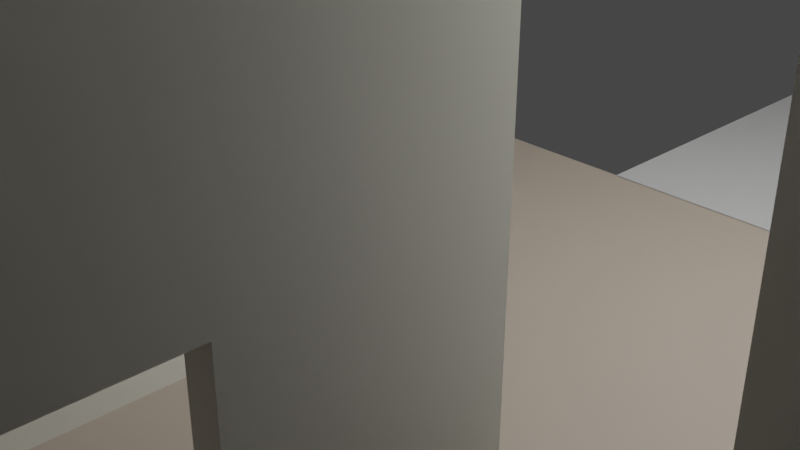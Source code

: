 # Source: entire-floor-plan.blend  (saved by Blender 2.93.21; exported with 4.5.12 LTS)
import bpy
from mathutils import Matrix  # noqa: F401  (used for matrix-valued properties, if any)

bpy.ops.wm.read_factory_settings(use_empty=True)
scene = bpy.context.scene
scene.name = 'Scene'

# ---- collections
col_collection = bpy.data.collections.new('Collection'); scene.collection.children.link(col_collection)

# ---- materials (node trees are filled in below, after node groups)
mat_living_entrance_divide = bpy.data.materials.new('living-entrance-divide')
mat_living_entrance_divide.use_transparent_shadow = False
mat_front_entrance = bpy.data.materials.new('front-entrance')
mat_front_entrance.use_transparent_shadow = False
mat_wall_light_grey_002 = bpy.data.materials.new('wall light grey.002')
mat_wall_light_grey_002.use_transparent_shadow = False
mat_wall_light_grey_003 = bpy.data.materials.new('wall light grey.003')
mat_wall_light_grey_003.use_transparent_shadow = False
mat_wall_light_grey_004 = bpy.data.materials.new('wall light grey.004')
mat_wall_light_grey_004.use_transparent_shadow = False
mat_floor_living = bpy.data.materials.new('floor living')
mat_floor_living.use_transparent_shadow = False
mat_entrance = bpy.data.materials.new('entrance')
mat_entrance.use_transparent_shadow = False
mat_floor_kitchen = bpy.data.materials.new('floor-kitchen')
mat_floor_kitchen.use_transparent_shadow = False
mat_garage_floor = bpy.data.materials.new('garage-floor')
mat_garage_floor.use_transparent_shadow = False
mat_floor_garage_divide = bpy.data.materials.new('floor-garage-divide')
mat_floor_garage_divide.use_transparent_shadow = False
mat_garage_wall = bpy.data.materials.new('garage-wall')
mat_garage_wall.use_transparent_shadow = False
mat_garage_wall_001 = bpy.data.materials.new('garage-wall.001')
mat_garage_wall_001.use_transparent_shadow = False
mat_floor_living_002 = bpy.data.materials.new('floor living.002')
mat_floor_living_002.use_transparent_shadow = False
mat_floor_computer = bpy.data.materials.new('floor-computer')
mat_floor_computer.use_transparent_shadow = False
mat_left_wall_purple = bpy.data.materials.new('left-wall-purple')
mat_left_wall_purple.use_transparent_shadow = False
mat_wall_right_grey = bpy.data.materials.new('wall-right-grey')
mat_wall_right_grey.alpha_threshold = 0.0
mat_wall_right_grey.use_transparent_shadow = False
mat_wall_right_grey.line_color = (0.0, 0.0, 0.0, 1.0)
mat_floor_dark = bpy.data.materials.new('floor-dark')
mat_floor_dark.use_transparent_shadow = False
mat_walls = bpy.data.materials.new('walls')
mat_walls.alpha_threshold = 0.0
mat_walls.use_transparent_shadow = False
mat_walls.line_color = (0.0, 0.0, 0.0, 1.0)
mat_wall_white = bpy.data.materials.new('wall white')
mat_wall_white.use_transparent_shadow = False
mat_en_suite_wall = bpy.data.materials.new('en-suite-wall')
mat_en_suite_wall.use_transparent_shadow = False
mat_floor_bathroom = bpy.data.materials.new('floor bathroom')
mat_floor_bathroom.use_transparent_shadow = False
mat_master_bed_floor = bpy.data.materials.new('master-bed-floor')
mat_master_bed_floor.use_transparent_shadow = False
mat_master_wall = bpy.data.materials.new('master-wall')
mat_master_wall.alpha_threshold = 0.0
mat_master_wall.use_transparent_shadow = False
mat_master_wall.line_color = (0.0, 0.0, 0.0, 1.0)
mat_ensuite_floor = bpy.data.materials.new('ensuite-floor')
mat_ensuite_floor.use_transparent_shadow = False

# ---- material node trees
mat_living_entrance_divide.use_nodes = True; mat_living_entrance_divide.node_tree.nodes.clear()
_N = mat_living_entrance_divide.node_tree.nodes; _L = mat_living_entrance_divide.node_tree.links
n0 = _N.new('ShaderNodeBsdfPrincipled'); n0.name = 'Principled BSDF'; n0.location = (10, 300)
n0.distribution = 'GGX'
n0.subsurface_method = 'BURLEY'
n0.inputs[0].default_value = (1.0, 0.9911, 0.8879, 1.0)
n0.inputs[3].default_value = 1.45
n0.inputs[27].default_value = (0.0, 0.0, 0.0, 1.0)
n0.inputs[28].default_value = 1.0
n1 = _N.new('ShaderNodeOutputMaterial'); n1.name = 'Material Output'; n1.location = (300, 300)
_L.new(n0.outputs[0], n1.inputs[0])
n1.is_active_output = True
mat_front_entrance.use_nodes = True; mat_front_entrance.node_tree.nodes.clear()
_N = mat_front_entrance.node_tree.nodes; _L = mat_front_entrance.node_tree.links
n0 = _N.new('ShaderNodeBsdfPrincipled'); n0.name = 'Principled BSDF'; n0.location = (10, 300)
n0.distribution = 'GGX'
n0.subsurface_method = 'BURLEY'
n0.inputs[0].default_value = (1.0, 0.9911, 0.8879, 1.0)
n0.inputs[3].default_value = 1.45
n0.inputs[27].default_value = (0.0, 0.0, 0.0, 1.0)
n0.inputs[28].default_value = 1.0
n1 = _N.new('ShaderNodeOutputMaterial'); n1.name = 'Material Output'; n1.location = (300, 300)
_L.new(n0.outputs[0], n1.inputs[0])
n1.is_active_output = True
mat_wall_light_grey_002.use_nodes = True; mat_wall_light_grey_002.node_tree.nodes.clear()
_N = mat_wall_light_grey_002.node_tree.nodes; _L = mat_wall_light_grey_002.node_tree.links
n0 = _N.new('ShaderNodeBsdfPrincipled'); n0.name = 'Principled BSDF'; n0.location = (10, 300)
n0.distribution = 'GGX'
n0.subsurface_method = 'BURLEY'
n0.inputs[0].default_value = (0.6601, 0.656, 0.5955, 1.0)
n0.inputs[3].default_value = 1.45
n0.inputs[27].default_value = (0.0, 0.0, 0.0, 1.0)
n0.inputs[28].default_value = 1.0
n1 = _N.new('ShaderNodeOutputMaterial'); n1.name = 'Material Output'; n1.location = (300, 300)
_L.new(n0.outputs[0], n1.inputs[0])
n1.is_active_output = True
mat_wall_light_grey_003.use_nodes = True; mat_wall_light_grey_003.node_tree.nodes.clear()
_N = mat_wall_light_grey_003.node_tree.nodes; _L = mat_wall_light_grey_003.node_tree.links
n0 = _N.new('ShaderNodeBsdfPrincipled'); n0.name = 'Principled BSDF'; n0.location = (10, 300)
n0.distribution = 'GGX'
n0.subsurface_method = 'BURLEY'
n0.inputs[0].default_value = (0.6601, 0.656, 0.5955, 1.0)
n0.inputs[3].default_value = 1.45
n0.inputs[27].default_value = (0.0, 0.0, 0.0, 1.0)
n0.inputs[28].default_value = 1.0
n1 = _N.new('ShaderNodeOutputMaterial'); n1.name = 'Material Output'; n1.location = (300, 300)
_L.new(n0.outputs[0], n1.inputs[0])
n1.is_active_output = True
mat_wall_light_grey_004.use_nodes = True; mat_wall_light_grey_004.node_tree.nodes.clear()
_N = mat_wall_light_grey_004.node_tree.nodes; _L = mat_wall_light_grey_004.node_tree.links
n0 = _N.new('ShaderNodeBsdfPrincipled'); n0.name = 'Principled BSDF'; n0.location = (10, 300)
n0.distribution = 'GGX'
n0.subsurface_method = 'BURLEY'
n0.inputs[0].default_value = (0.6601, 0.656, 0.5955, 1.0)
n0.inputs[3].default_value = 1.45
n0.inputs[27].default_value = (0.0, 0.0, 0.0, 1.0)
n0.inputs[28].default_value = 1.0
n1 = _N.new('ShaderNodeOutputMaterial'); n1.name = 'Material Output'; n1.location = (300, 300)
_L.new(n0.outputs[0], n1.inputs[0])
n1.is_active_output = True
mat_floor_living.use_nodes = True; mat_floor_living.node_tree.nodes.clear()
_N = mat_floor_living.node_tree.nodes; _L = mat_floor_living.node_tree.links
n0 = _N.new('ShaderNodeBsdfPrincipled'); n0.name = 'Principled BSDF'; n0.location = (10, 300)
n0.distribution = 'GGX'
n0.subsurface_method = 'BURLEY'
n0.inputs[0].default_value = (0.3864, 0.3231, 0.2664, 1.0)
n0.inputs[3].default_value = 1.45
n0.inputs[27].default_value = (0.0, 0.0, 0.0, 1.0)
n0.inputs[28].default_value = 1.0
n1 = _N.new('ShaderNodeOutputMaterial'); n1.name = 'Material Output'; n1.location = (300, 300)
_L.new(n0.outputs[0], n1.inputs[0])
n1.is_active_output = True
mat_entrance.use_nodes = True; mat_entrance.node_tree.nodes.clear()
_N = mat_entrance.node_tree.nodes; _L = mat_entrance.node_tree.links
n0 = _N.new('ShaderNodeBsdfPrincipled'); n0.name = 'Principled BSDF'; n0.location = (10, 300)
n0.distribution = 'GGX'
n0.subsurface_method = 'BURLEY'
n0.inputs[0].default_value = (0.8843, 0.8843, 1.0, 1.0)
n0.inputs[3].default_value = 1.45
n0.inputs[27].default_value = (0.0, 0.0, 0.0, 1.0)
n0.inputs[28].default_value = 1.0
n1 = _N.new('ShaderNodeOutputMaterial'); n1.name = 'Material Output'; n1.location = (300, 300)
_L.new(n0.outputs[0], n1.inputs[0])
n1.is_active_output = True
mat_floor_kitchen.use_nodes = True; mat_floor_kitchen.node_tree.nodes.clear()
_N = mat_floor_kitchen.node_tree.nodes; _L = mat_floor_kitchen.node_tree.links
n0 = _N.new('ShaderNodeBsdfPrincipled'); n0.name = 'Principled BSDF'; n0.location = (10, 300)
n0.distribution = 'GGX'
n0.subsurface_method = 'BURLEY'
n0.inputs[0].default_value = (0.4796, 0.4796, 0.4796, 1.0)
n0.inputs[3].default_value = 1.45
n0.inputs[27].default_value = (0.0, 0.0, 0.0, 1.0)
n0.inputs[28].default_value = 1.0
n1 = _N.new('ShaderNodeOutputMaterial'); n1.name = 'Material Output'; n1.location = (300, 300)
_L.new(n0.outputs[0], n1.inputs[0])
n1.is_active_output = True
mat_garage_floor.use_nodes = True; mat_garage_floor.node_tree.nodes.clear()
_N = mat_garage_floor.node_tree.nodes; _L = mat_garage_floor.node_tree.links
n0 = _N.new('ShaderNodeBsdfPrincipled'); n0.name = 'Principled BSDF'; n0.location = (10, 300)
n0.distribution = 'GGX'
n0.subsurface_method = 'BURLEY'
n0.inputs[0].default_value = (0.1031, 0.1031, 0.1031, 1.0)
n0.inputs[2].default_value = 1.0
n0.inputs[3].default_value = 1.45
n0.inputs[27].default_value = (0.0, 0.0, 0.0, 1.0)
n0.inputs[28].default_value = 1.0
n1 = _N.new('ShaderNodeOutputMaterial'); n1.name = 'Material Output'; n1.location = (300, 300)
_L.new(n0.outputs[0], n1.inputs[0])
n1.is_active_output = True
mat_floor_garage_divide.use_nodes = True; mat_floor_garage_divide.node_tree.nodes.clear()
_N = mat_floor_garage_divide.node_tree.nodes; _L = mat_floor_garage_divide.node_tree.links
n0 = _N.new('ShaderNodeOutputMaterial'); n0.name = 'Material Output'; n0.location = (300, 300)
n1 = _N.new('ShaderNodeBsdfPrincipled'); n1.name = 'Principled BSDF'; n1.location = (10, 300)
n1.distribution = 'GGX'
n1.subsurface_method = 'BURLEY'
n1.inputs[0].default_value = (1.0, 0.9911, 0.8879, 1.0)
n1.inputs[3].default_value = 1.45
n1.inputs[27].default_value = (0.0, 0.0, 0.0, 1.0)
n1.inputs[28].default_value = 1.0
_L.new(n1.outputs[0], n0.inputs[0])
n0.is_active_output = True
mat_garage_wall.use_nodes = True; mat_garage_wall.node_tree.nodes.clear()
_N = mat_garage_wall.node_tree.nodes; _L = mat_garage_wall.node_tree.links
n0 = _N.new('ShaderNodeOutputMaterial'); n0.name = 'Material Output'; n0.location = (300, 300)
n1 = _N.new('ShaderNodeBsdfPrincipled'); n1.name = 'Principled BSDF'; n1.location = (10, 300)
n1.distribution = 'GGX'
n1.subsurface_method = 'BURLEY'
n1.inputs[0].default_value = (0.2097, 0.2097, 0.2097, 1.0)
n1.inputs[3].default_value = 1.45
n1.inputs[27].default_value = (0.0, 0.0, 0.0, 1.0)
n1.inputs[28].default_value = 1.0
_L.new(n1.outputs[0], n0.inputs[0])
n0.is_active_output = True
mat_garage_wall_001.use_nodes = True; mat_garage_wall_001.node_tree.nodes.clear()
_N = mat_garage_wall_001.node_tree.nodes; _L = mat_garage_wall_001.node_tree.links
n0 = _N.new('ShaderNodeBsdfPrincipled'); n0.name = 'Principled BSDF'; n0.location = (10, 300)
n0.distribution = 'GGX'
n0.subsurface_method = 'BURLEY'
n0.inputs[0].default_value = (1.0, 0.9911, 0.8879, 1.0)
n0.inputs[2].default_value = 1.0
n0.inputs[3].default_value = 1.45
n0.inputs[27].default_value = (0.0, 0.0, 0.0, 1.0)
n0.inputs[28].default_value = 1.0
n1 = _N.new('ShaderNodeOutputMaterial'); n1.name = 'Material Output'; n1.location = (300, 300)
_L.new(n0.outputs[0], n1.inputs[0])
n1.is_active_output = True
mat_floor_living_002.use_nodes = True; mat_floor_living_002.node_tree.nodes.clear()
_N = mat_floor_living_002.node_tree.nodes; _L = mat_floor_living_002.node_tree.links
n0 = _N.new('ShaderNodeBsdfPrincipled'); n0.name = 'Principled BSDF'; n0.location = (10, 300)
n0.distribution = 'GGX'
n0.subsurface_method = 'BURLEY'
n0.inputs[0].default_value = (0.3873, 0.3211, 0.267, 1.0)
n0.inputs[3].default_value = 1.45
n0.inputs[27].default_value = (0.0, 0.0, 0.0, 1.0)
n0.inputs[28].default_value = 1.0
n1 = _N.new('ShaderNodeOutputMaterial'); n1.name = 'Material Output'; n1.location = (300, 300)
_L.new(n0.outputs[0], n1.inputs[0])
n1.is_active_output = True
mat_floor_computer.use_nodes = True; mat_floor_computer.node_tree.nodes.clear()
_N = mat_floor_computer.node_tree.nodes; _L = mat_floor_computer.node_tree.links
n0 = _N.new('ShaderNodeBsdfPrincipled'); n0.name = 'Principled BSDF'; n0.location = (10, 300)
n0.distribution = 'GGX'
n0.subsurface_method = 'BURLEY'
n0.inputs[0].default_value = (0.1244, 0.05275, 0.04057, 1.0)
n0.inputs[3].default_value = 1.45
n0.inputs[27].default_value = (0.0, 0.0, 0.0, 1.0)
n0.inputs[28].default_value = 1.0
n1 = _N.new('ShaderNodeOutputMaterial'); n1.name = 'Material Output'; n1.location = (300, 300)
_L.new(n0.outputs[0], n1.inputs[0])
n1.is_active_output = True
mat_left_wall_purple.use_nodes = True; mat_left_wall_purple.node_tree.nodes.clear()
_N = mat_left_wall_purple.node_tree.nodes; _L = mat_left_wall_purple.node_tree.links
n0 = _N.new('ShaderNodeBsdfPrincipled'); n0.name = 'Principled BSDF'; n0.location = (10, 300)
n0.distribution = 'GGX'
n0.subsurface_method = 'BURLEY'
n0.inputs[0].default_value = (0.08022, 0.07036, 0.1144, 1.0)
n0.inputs[3].default_value = 1.45
n0.inputs[27].default_value = (0.0, 0.0, 0.0, 1.0)
n0.inputs[28].default_value = 1.0
n1 = _N.new('ShaderNodeOutputMaterial'); n1.name = 'Material Output'; n1.location = (300, 300)
_L.new(n0.outputs[0], n1.inputs[0])
n1.is_active_output = True
mat_wall_right_grey.use_nodes = True; mat_wall_right_grey.node_tree.nodes.clear()
_N = mat_wall_right_grey.node_tree.nodes; _L = mat_wall_right_grey.node_tree.links
n0 = _N.new('ShaderNodeOutputMaterial'); n0.name = 'Material Output'; n0.location = (300, 300)
n1 = _N.new('ShaderNodeBsdfPrincipled'); n1.name = 'Principled BSDF'; n1.location = (10, 300)
n1.distribution = 'GGX'
n1.subsurface_method = 'BURLEY'
n1.inputs[0].default_value = (0.15, 0.15, 0.15, 1.0)
n1.inputs[2].default_value = 1.0
n1.inputs[3].default_value = 1.45
n1.inputs[27].default_value = (0.0, 0.0, 0.0, 1.0)
n1.inputs[28].default_value = 1.0
_L.new(n1.outputs[0], n0.inputs[0])
n0.is_active_output = True
mat_floor_dark.use_nodes = True; mat_floor_dark.node_tree.nodes.clear()
_N = mat_floor_dark.node_tree.nodes; _L = mat_floor_dark.node_tree.links
n0 = _N.new('ShaderNodeBsdfPrincipled'); n0.name = 'Principled BSDF'; n0.location = (10, 300)
n0.distribution = 'GGX'
n0.subsurface_method = 'BURLEY'
n0.inputs[0].default_value = (0.1095, 0.1221, 0.1356, 1.0)
n0.inputs[3].default_value = 1.45
n0.inputs[27].default_value = (0.0, 0.0, 0.0, 1.0)
n0.inputs[28].default_value = 1.0
n1 = _N.new('ShaderNodeOutputMaterial'); n1.name = 'Material Output'; n1.location = (300, 300)
_L.new(n0.outputs[0], n1.inputs[0])
n1.is_active_output = True
mat_walls.use_nodes = True; mat_walls.node_tree.nodes.clear()
_N = mat_walls.node_tree.nodes; _L = mat_walls.node_tree.links
n0 = _N.new('ShaderNodeOutputMaterial'); n0.name = 'Material Output'; n0.location = (300, 300)
n1 = _N.new('ShaderNodeBsdfPrincipled'); n1.name = 'Principled BSDF'; n1.location = (10, 300)
n1.distribution = 'GGX'
n1.subsurface_method = 'BURLEY'
n1.inputs[0].default_value = (0.2918, 0.4072, 0.6445, 1.0)
n1.inputs[2].default_value = 1.0
n1.inputs[3].default_value = 1.45
n1.inputs[27].default_value = (0.0, 0.0, 0.0, 1.0)
n1.inputs[28].default_value = 1.0
_L.new(n1.outputs[0], n0.inputs[0])
n0.is_active_output = True
mat_wall_white.use_nodes = True; mat_wall_white.node_tree.nodes.clear()
_N = mat_wall_white.node_tree.nodes; _L = mat_wall_white.node_tree.links
n0 = _N.new('ShaderNodeBsdfPrincipled'); n0.name = 'Principled BSDF'; n0.location = (10, 300)
n0.distribution = 'GGX'
n0.subsurface_method = 'BURLEY'
n0.inputs[0].default_value = (1.0, 1.0, 1.0, 1.0)
n0.inputs[3].default_value = 1.45
n0.inputs[27].default_value = (0.0, 0.0, 0.0, 1.0)
n0.inputs[28].default_value = 1.0
n1 = _N.new('ShaderNodeOutputMaterial'); n1.name = 'Material Output'; n1.location = (300, 300)
_L.new(n0.outputs[0], n1.inputs[0])
n1.is_active_output = True
mat_en_suite_wall.use_nodes = True; mat_en_suite_wall.node_tree.nodes.clear()
_N = mat_en_suite_wall.node_tree.nodes; _L = mat_en_suite_wall.node_tree.links
n0 = _N.new('ShaderNodeBsdfPrincipled'); n0.name = 'Principled BSDF'; n0.location = (10, 300)
n0.distribution = 'GGX'
n0.subsurface_method = 'BURLEY'
n0.inputs[0].default_value = (0.4793, 0.6514, 0.7084, 1.0)
n0.inputs[3].default_value = 1.45
n0.inputs[27].default_value = (0.0, 0.0, 0.0, 1.0)
n0.inputs[28].default_value = 1.0
n1 = _N.new('ShaderNodeOutputMaterial'); n1.name = 'Material Output'; n1.location = (300, 300)
_L.new(n0.outputs[0], n1.inputs[0])
n1.is_active_output = True
mat_floor_bathroom.use_nodes = True; mat_floor_bathroom.node_tree.nodes.clear()
_N = mat_floor_bathroom.node_tree.nodes; _L = mat_floor_bathroom.node_tree.links
n0 = _N.new('ShaderNodeBsdfPrincipled'); n0.name = 'Principled BSDF'; n0.location = (10, 300)
n0.distribution = 'GGX'
n0.subsurface_method = 'BURLEY'
n0.inputs[0].default_value = (0.5149, 0.8228, 0.7231, 1.0)
n0.inputs[3].default_value = 1.45
n0.inputs[27].default_value = (0.0, 0.0, 0.0, 1.0)
n0.inputs[28].default_value = 1.0
n1 = _N.new('ShaderNodeOutputMaterial'); n1.name = 'Material Output'; n1.location = (300, 300)
_L.new(n0.outputs[0], n1.inputs[0])
n1.is_active_output = True
mat_master_bed_floor.use_nodes = True; mat_master_bed_floor.node_tree.nodes.clear()
_N = mat_master_bed_floor.node_tree.nodes; _L = mat_master_bed_floor.node_tree.links
n0 = _N.new('ShaderNodeBsdfPrincipled'); n0.name = 'Principled BSDF'; n0.location = (10, 300)
n0.distribution = 'GGX'
n0.subsurface_method = 'BURLEY'
n0.inputs[0].default_value = (0.3419, 0.3095, 0.2582, 1.0)
n0.inputs[3].default_value = 1.45
n0.inputs[27].default_value = (0.0, 0.0, 0.0, 1.0)
n0.inputs[28].default_value = 1.0
n1 = _N.new('ShaderNodeOutputMaterial'); n1.name = 'Material Output'; n1.location = (300, 300)
_L.new(n0.outputs[0], n1.inputs[0])
n1.is_active_output = True
mat_master_wall.use_nodes = True; mat_master_wall.node_tree.nodes.clear()
_N = mat_master_wall.node_tree.nodes; _L = mat_master_wall.node_tree.links
n0 = _N.new('ShaderNodeOutputMaterial'); n0.name = 'Material Output'; n0.location = (300, 300)
n1 = _N.new('ShaderNodeBsdfPrincipled'); n1.name = 'Principled BSDF'; n1.location = (10, 300)
n1.distribution = 'GGX'
n1.subsurface_method = 'BURLEY'
n1.inputs[0].default_value = (0.7084, 0.624, 0.5333, 1.0)
n1.inputs[2].default_value = 1.0
n1.inputs[3].default_value = 1.45
n1.inputs[27].default_value = (0.0, 0.0, 0.0, 1.0)
n1.inputs[28].default_value = 1.0
_L.new(n1.outputs[0], n0.inputs[0])
n0.is_active_output = True
mat_ensuite_floor.use_nodes = True; mat_ensuite_floor.node_tree.nodes.clear()
_N = mat_ensuite_floor.node_tree.nodes; _L = mat_ensuite_floor.node_tree.links
n0 = _N.new('ShaderNodeBsdfPrincipled'); n0.name = 'Principled BSDF'; n0.location = (10, 300)
n0.distribution = 'GGX'
n0.subsurface_method = 'BURLEY'
n0.inputs[0].default_value = (0.6939, 0.7084, 0.7011, 1.0)
n0.inputs[3].default_value = 1.45
n0.inputs[27].default_value = (0.0, 0.0, 0.0, 1.0)
n0.inputs[28].default_value = 1.0
n1 = _N.new('ShaderNodeOutputMaterial'); n1.name = 'Material Output'; n1.location = (300, 300)
_L.new(n0.outputs[0], n1.inputs[0])
n1.is_active_output = True

# ---- world
world_world = bpy.data.worlds.new('World'); scene.world = world_world
world_world.use_nodes = True; world_world.node_tree.nodes.clear()
_N = world_world.node_tree.nodes; _L = world_world.node_tree.links
n0 = _N.new('ShaderNodeOutputWorld'); n0.name = 'World Output'; n0.location = (300, 300)
n1 = _N.new('ShaderNodeBackground'); n1.name = 'Background'; n1.location = (10, 300)
n1.inputs[0].default_value = (0.05088, 0.05088, 0.05088, 1.0)
_L.new(n1.outputs[0], n0.inputs[0])
n0.is_active_output = True
world_world.color = (0.05088, 0.05088, 0.05088)
world_world.use_sun_shadow = False
world_world.sun_shadow_jitter_overblur = 0.0

# ---- cameras
cam_camera = bpy.data.cameras.new('Camera')
cam_camera.clip_end = 100.0
cam_camera.ortho_scale = 7.314

# ---- lights
light_light = bpy.data.lights.new('Light', 'POINT')
light_light.transmission_factor = 0.0
light_light.energy = 1000.0
light_light.shadow_soft_size = 0.1
light_light.shadow_maximum_resolution = 0.006
light_light.use_absolute_resolution = True

# ---- meshes
me_cube_002 = bpy.data.meshes.new('Cube.002')
me_cube_002.from_pydata([(-1.0, -1.0, -1.0), (-1.0, -1.0, 1.0), (-1.0, 1.0, -1.0), (-1.0, 1.0, 1.0), (1.0, -1.0, -1.0), (1.0, -1.0, 1.0), (1.0, 1.0, -1.0), (1.0, 1.0, 1.0), (1.0, -0.7075, 1.0), (1.0, 0.7021, 1.0), (1.0, 0.7021, -1.0), (1.0, -0.7075, -1.0), (-0.4957, 0.7021, -1.0), (-0.4957, -0.7075, -1.0), (-0.4957, 0.7021, 1.0), (-0.4957, -0.7075, 1.0)], [], [(0, 1, 3, 2), (2, 3, 7, 6), (5, 4, 11, 8), (6, 7, 9, 10), (4, 5, 1, 0), (11, 4, 0, 2, 6, 10, 12, 13), (9, 7, 3, 1, 5, 8, 15, 14), (15, 13, 12, 14), (10, 9, 14, 12), (11, 13, 15, 8)])
_uv = me_cube_002.uv_layers.new(name='UVMap')
_uv.uv.foreach_set('vector', [0.375, 0.0, 0.625, 0.0, 0.625, 0.25, 0.375, 0.25, 0.375, 0.25, 0.625, 0.25, 0.625, 0.5, 0.375, 0.5, 0.625, 0.75, 0.375, 0.75, 0.375, 0.7134, 0.625, 0.7134, 0.375, 0.5, 0.625, 0.5, 0.625, 0.5372, 0.375, 0.5372, 0.375, 0.75, 0.625, 0.75, 0.625, 1.0, 0.375, 1.0, 0.375, 0.7134, 0.375, 0.75, 0.125, 0.75, 0.125, 0.5, 0.375, 0.5, 0.375, 0.5372, 0.188, 0.5372, 0.188, 0.7134, 0.625, 0.5372, 0.625, 0.5, 0.875, 0.5, 0.875, 0.75, 0.625, 0.75, 0.625, 0.7134, 0.812, 0.7134, 0.812, 0.5372, 0.5229, 0.0, 0.4377, 0.0, 0.4377, 0.25, 0.5229, 0.25, 0.4377, 0.4966, 0.5229, 0.4966, 0.5229, 0.25, 0.4377, 0.25, 0.4377, 0.7534, 0.4377, 1.0, 0.5229, 1.0, 0.5229, 0.7534])
me_cube_002.materials.append(mat_living_entrance_divide)
me_cube_002.use_remesh_fix_poles = True
me_cube_002.use_remesh_preserve_attributes = False
me_cube_002.update()
me_cube_455 = bpy.data.meshes.new('Cube.455')
me_cube_455.from_pydata([(-1.0, -1.0, -1.0), (-1.0, -1.0, 1.0), (-1.0, 1.0, -1.0), (-1.0, 1.0, 1.0), (1.0, -1.0, -1.0), (1.0, -1.0, 1.0), (1.0, 1.0, -1.0), (1.0, 1.0, 1.0)], [], [(0, 1, 3, 2), (2, 3, 7, 6), (6, 7, 5, 4), (4, 5, 1, 0), (2, 6, 4, 0), (7, 3, 1, 5)])
_uv = me_cube_455.uv_layers.new(name='UVMap')
_uv.uv.foreach_set('vector', [0.375, 0.0, 0.625, 0.0, 0.625, 0.25, 0.375, 0.25, 0.375, 0.25, 0.625, 0.25, 0.625, 0.5, 0.375, 0.5, 0.375, 0.5, 0.625, 0.5, 0.625, 0.75, 0.375, 0.75, 0.375, 0.75, 0.625, 0.75, 0.625, 1.0, 0.375, 1.0, 0.125, 0.5, 0.375, 0.5, 0.375, 0.75, 0.125, 0.75, 0.625, 0.5, 0.875, 0.5, 0.875, 0.75, 0.625, 0.75])
me_cube_455.materials.append(mat_front_entrance)
me_cube_455.use_remesh_fix_poles = True
me_cube_455.use_remesh_preserve_attributes = False
me_cube_455.update()
me_cube_470 = bpy.data.meshes.new('Cube.470')
me_cube_470.from_pydata([(-1.0, -1.0, -1.0), (-1.0, -1.0, 1.0), (-1.0, 1.0, -1.0), (-1.0, 1.0, 1.0), (1.0, -1.0, -1.0), (1.0, -1.0, 1.0), (1.0, 1.0, -1.0), (1.0, 1.0, 1.0), (1.0, -0.5949, 1.0), (1.0, -0.7304, 1.0), (1.0, 0.6743, 1.0), (1.0, 0.5387, 1.0), (0.1054, 0.6743, -1.0), (0.1054, 0.5387, -1.0), (0.1054, 0.5387, 1.0), (1.0, 0.6743, -1.0), (1.0, 0.5387, -1.0), (1.0, -0.5949, -1.0), (1.0, -0.7304, -1.0), (0.1054, 0.6743, 1.0), (0.1054, -0.7304, -1.0), (0.1054, -0.7304, 1.0), (0.9035, -0.5949, -1.0), (0.8925, -0.5949, -1.0), (0.8925, 0.6743, -1.0), (0.9146, -0.5949, -1.0), (0.9146, 0.6743, -1.0), (0.9035, 0.6743, -1.0), (0.1054, -0.5949, -1.0), (0.1054, -0.5949, 1.0), (0.8925, -0.5949, 1.0), (0.8925, 0.6743, 1.0), (0.9146, -0.5949, 1.0), (0.9035, 0.6743, 1.0), (0.9146, 0.6743, 1.0), (0.9035, -0.5949, 1.0)], [], [(0, 1, 3, 2), (2, 3, 7, 6), (5, 4, 18, 9), (8, 17, 16, 11), (15, 6, 7, 10), (4, 5, 1, 0), (18, 4, 0, 2, 6, 15, 26, 27, 24, 12, 13, 16, 17, 25, 22, 23, 28, 20), (10, 7, 3, 1, 5, 9, 21, 29, 30, 35, 32, 8, 11, 14, 19, 31, 33, 34), (29, 28, 23, 30), (17, 8, 32, 25), (21, 20, 28, 29), (18, 20, 21, 9), (30, 23, 22, 35), (35, 22, 25, 32), (19, 12, 24, 31), (15, 10, 34, 26), (14, 13, 12, 19), (16, 13, 14, 11), (31, 24, 27, 33), (33, 27, 26, 34)])
_uv = me_cube_470.uv_layers.new(name='UVMap')
_uv.uv.foreach_set('vector', [0.375, 0.0, 0.625, 0.0, 0.625, 0.25, 0.375, 0.25, 0.375, 0.25, 0.625, 0.25, 0.625, 0.5, 0.375, 0.5, 0.625, 0.75, 0.375, 0.75, 0.375, 0.7163, 0.625, 0.7163, 0.625, 0.6994, 0.375, 0.6994, 0.375, 0.5577, 0.625, 0.5577, 0.375, 0.5407, 0.375, 0.5, 0.625, 0.5, 0.625, 0.5407, 0.375, 0.75, 0.625, 0.75, 0.625, 1.0, 0.375, 1.0, 0.375, 0.7163, 0.375, 0.75, 0.125, 0.75, 0.125, 0.5, 0.375, 0.5, 0.375, 0.5407, 0.3643, 0.5407, 0.3629, 0.5407, 0.3616, 0.5407, 0.2632, 0.5407, 0.2632, 0.5577, 0.375, 0.5577, 0.375, 0.6994, 0.3643, 0.6994, 0.3629, 0.6994, 0.3616, 0.6994, 0.2632, 0.6994, 0.2632, 0.7163, 0.625, 0.5407, 0.625, 0.5, 0.875, 0.5, 0.875, 0.75, 0.625, 0.75, 0.625, 0.7163, 0.7368, 0.7163, 0.7368, 0.6994, 0.6384, 0.6994, 0.6371, 0.6994, 0.6357, 0.6994, 0.625, 0.6994, 0.625, 0.5577, 0.7368, 0.5577, 0.7368, 0.5407, 0.6384, 0.5407, 0.6371, 0.5407, 0.6357, 0.5407, 0.625, 0.6616, 0.625, 0.5907, 0.625, 0.5907, 0.625, 0.6616, 0.375, 0.5907, 0.375, 0.6616, 0.375, 0.6616, 0.375, 0.5907, 0.875, 0.5, 0.875, 0.5, 0.625, 0.5, 0.625, 0.5, 0.625, 0.1593, 0.625, 0.1593, 0.625, 0.0884, 0.625, 0.0884, 0.4185, 0.6616, 0.4185, 0.5907, 0.4185, 0.5907, 0.4185, 0.6616, 0.4167, 0.6616, 0.4167, 0.5907, 0.4167, 0.5907, 0.4167, 0.6616, 0.625, 0.6616, 0.625, 0.5907, 0.625, 0.5907, 0.625, 0.6616, 0.375, 0.5907, 0.375, 0.6616, 0.375, 0.6616, 0.375, 0.5907, 0.875, 0.5, 0.875, 0.5, 0.625, 0.5, 0.625, 0.5, 0.625, 0.1593, 0.625, 0.1593, 0.625, 0.0884, 0.625, 0.0884, 0.4185, 0.6616, 0.4185, 0.5907, 0.4185, 0.5907, 0.4185, 0.6616, 0.4167, 0.6616, 0.4167, 0.5907, 0.4167, 0.5907, 0.4167, 0.6616])
me_cube_470.materials.append(mat_wall_light_grey_002)
me_cube_470.use_remesh_fix_poles = True
me_cube_470.use_remesh_preserve_attributes = False
me_cube_470.update()
me_cube_473 = bpy.data.meshes.new('Cube.473')
me_cube_473.from_pydata([(-1.0, -1.0, -1.0), (-1.0, -1.0, 1.0), (-1.0, 1.0, -1.0), (-1.0, 1.0, 1.0), (1.0, -1.0, -1.0), (1.0, -1.0, 1.0), (1.0, 1.0, -1.0), (1.0, 1.0, 1.0), (0.1054, -0.4096, -1.0), (0.1054, -0.4096, 1.0), (1.0, -0.4096, 1.0), (1.0, -0.5451, 1.0), (1.0, 0.9169, 1.0), (1.0, 0.7814, 1.0), (0.1054, -0.5451, -1.0), (0.1054, -0.5451, 1.0), (1.0, 0.9169, -1.0), (1.0, 0.7814, -1.0), (1.0, -0.4096, -1.0), (1.0, -0.5451, -1.0), (0.1054, 0.7814, -1.0), (0.1054, 0.7814, 1.0), (0.1054, 0.9169, -1.0), (0.8925, -0.4096, -1.0), (0.8925, 0.9169, -1.0), (0.9146, -0.4096, -1.0), (0.9035, 0.9169, -1.0), (0.9146, 0.9169, -1.0), (0.9035, -0.4096, -1.0), (0.1054, 0.9169, 1.0), (0.8925, 0.9169, 1.0), (0.9146, 0.9169, 1.0), (0.9035, 0.9169, 1.0), (0.8925, -0.4096, 1.0), (0.9035, -0.4096, 1.0), (0.9146, -0.4096, 1.0)], [], [(0, 1, 3, 2), (2, 3, 7, 6), (5, 4, 19, 11), (16, 6, 7, 12), (17, 13, 10, 18), (4, 5, 1, 0), (19, 4, 0, 2, 6, 16, 27, 26, 24, 22, 20, 17, 18, 25, 28, 23, 8, 14), (12, 7, 3, 1, 5, 11, 15, 9, 33, 34, 35, 10, 13, 21, 29, 30, 32, 31), (29, 22, 24, 30), (16, 12, 31, 27), (21, 20, 22, 29), (17, 20, 21, 13), (30, 24, 26, 32), (32, 26, 27, 31), (9, 8, 23, 33), (18, 10, 35, 25), (15, 14, 8, 9), (19, 14, 15, 11), (33, 23, 28, 34), (34, 28, 25, 35)])
_uv = me_cube_473.uv_layers.new(name='UVMap')
_uv.uv.foreach_set('vector', [0.375, 0.0, 0.625, 0.0, 0.625, 0.25, 0.375, 0.25, 0.375, 0.25, 0.625, 0.25, 0.625, 0.5, 0.375, 0.5, 0.625, 0.75, 0.375, 0.75, 0.375, 0.6931, 0.625, 0.6931, 0.375, 0.5104, 0.375, 0.5, 0.625, 0.5, 0.625, 0.5104, 0.375, 0.5273, 0.625, 0.5273, 0.625, 0.6762, 0.375, 0.6762, 0.375, 0.75, 0.625, 0.75, 0.625, 1.0, 0.375, 1.0, 0.375, 0.6931, 0.375, 0.75, 0.125, 0.75, 0.125, 0.5, 0.375, 0.5, 0.375, 0.5104, 0.3643, 0.5104, 0.3629, 0.5104, 0.3616, 0.5104, 0.2632, 0.5104, 0.2632, 0.5273, 0.375, 0.5273, 0.375, 0.6762, 0.3643, 0.6762, 0.3629, 0.6762, 0.3616, 0.6762, 0.2632, 0.6762, 0.2632, 0.6931, 0.625, 0.5104, 0.625, 0.5, 0.875, 0.5, 0.875, 0.75, 0.625, 0.75, 0.625, 0.6931, 0.7368, 0.6931, 0.7368, 0.6762, 0.6384, 0.6762, 0.6371, 0.6762, 0.6357, 0.6762, 0.625, 0.6762, 0.625, 0.5273, 0.7368, 0.5273, 0.7368, 0.5104, 0.6384, 0.5104, 0.6371, 0.5104, 0.6357, 0.5104, 0.625, 0.6852, 0.625, 0.6144, 0.625, 0.6144, 0.625, 0.6852, 0.375, 0.6144, 0.375, 0.6852, 0.375, 0.6852, 0.375, 0.6144, 0.875, 0.5, 0.875, 0.5, 0.625, 0.5, 0.625, 0.5, 0.625, 0.1356, 0.625, 0.1356, 0.625, 0.06478, 0.625, 0.06478, 0.4185, 0.6852, 0.4185, 0.6144, 0.4185, 0.6144, 0.4185, 0.6852, 0.4167, 0.6852, 0.4167, 0.6144, 0.4167, 0.6144, 0.4167, 0.6852, 0.625, 0.6881, 0.625, 0.6173, 0.625, 0.6173, 0.625, 0.6881, 0.375, 0.6173, 0.375, 0.6881, 0.375, 0.6881, 0.375, 0.6173, 0.875, 0.5, 0.875, 0.5, 0.625, 0.5, 0.625, 0.5, 0.625, 0.1327, 0.625, 0.1327, 0.625, 0.06185, 0.625, 0.06185, 0.4185, 0.6881, 0.4185, 0.6173, 0.4185, 0.6173, 0.4185, 0.6881, 0.4167, 0.6881, 0.4167, 0.6173, 0.4167, 0.6173, 0.4167, 0.6881])
me_cube_473.materials.append(mat_wall_light_grey_003)
me_cube_473.use_remesh_fix_poles = True
me_cube_473.use_remesh_preserve_attributes = False
me_cube_473.update()
me_cube_474 = bpy.data.meshes.new('Cube.474')
me_cube_474.from_pydata([(-1.0, -1.0, -1.0), (-1.0, -1.0, 1.0), (-1.0, 1.0, -1.0), (-1.0, 1.0, 1.0), (1.0, -1.0, -1.0), (1.0, -1.0, 1.0), (1.0, 1.0, -1.0), (1.0, 1.0, 1.0), (-0.2977, 0.5908, -1.0), (0.2977, 0.5908, -1.0), (-0.2977, -0.5908, -1.0), (0.2977, -0.5908, -1.0), (0.2977, 0.5908, 1.0), (-0.2977, 0.5908, 1.0), (-0.2977, -0.5908, 1.0), (0.2977, -0.5908, 1.0)], [], [(0, 1, 3, 2), (2, 3, 7, 6), (6, 7, 5, 4), (4, 5, 1, 0), (10, 0, 2, 6, 4, 11, 9, 8), (4, 0, 10, 11), (14, 1, 5, 15), (15, 5, 7, 3, 1, 14, 13, 12), (11, 10, 14, 15), (13, 8, 9, 12), (9, 11, 15, 12), (14, 10, 8, 13)])
_uv = me_cube_474.uv_layers.new(name='UVMap')
_uv.uv.foreach_set('vector', [0.375, 0.0, 0.625, 0.0, 0.625, 0.25, 0.375, 0.25, 0.375, 0.25, 0.625, 0.25, 0.625, 0.5, 0.375, 0.5, 0.375, 0.5, 0.625, 0.5, 0.625, 0.75, 0.375, 0.75, 0.375, 0.75, 0.625, 0.75, 0.625, 1.0, 0.375, 1.0, 0.2128, 0.6988, 0.125, 0.75, 0.125, 0.5, 0.375, 0.5, 0.375, 0.75, 0.2872, 0.6988, 0.2872, 0.5512, 0.2128, 0.5512, 0.375, 0.75, 0.125, 0.75, 0.2128, 0.6988, 0.2872, 0.6988, 0.7872, 0.6988, 0.875, 0.75, 0.625, 0.75, 0.7128, 0.6988, 0.7128, 0.6988, 0.625, 0.75, 0.625, 0.5, 0.875, 0.5, 0.875, 0.75, 0.7872, 0.6988, 0.7872, 0.5512, 0.7128, 0.5512, 0.375, 0.1452, 0.375, 0.1452, 0.375, 0.1048, 0.375, 0.1048, 0.375, 0.6452, 0.375, 0.6048, 0.375, 0.6048, 0.375, 0.6452, 0.375, 0.5, 0.125, 0.75, 0.125, 0.75, 0.375, 0.5, 0.875, 0.5, 0.875, 0.5, 0.625, 0.75, 0.625, 0.75])
me_cube_474.materials.append(mat_wall_light_grey_004)
me_cube_474.use_remesh_fix_poles = True
me_cube_474.use_remesh_preserve_attributes = False
me_cube_474.update()
me_cube_001 = bpy.data.meshes.new('Cube.001')
me_cube_001.from_pydata([(-1.0, -1.0, -1.0), (-1.0, -1.0, 1.0), (-1.0, 1.0, -1.0), (-1.0, 1.0, 1.0), (1.0, -1.0, -1.0), (1.0, -1.0, 1.0), (1.0, 1.0, -1.0), (1.0, 1.0, 1.0)], [], [(0, 1, 3, 2), (2, 3, 7, 6), (6, 7, 5, 4), (4, 5, 1, 0), (2, 6, 4, 0), (7, 3, 1, 5)])
_uv = me_cube_001.uv_layers.new(name='UVMap')
_uv.uv.foreach_set('vector', [0.375, 0.0, 0.625, 0.0, 0.625, 0.25, 0.375, 0.25, 0.375, 0.25, 0.625, 0.25, 0.625, 0.5, 0.375, 0.5, 0.375, 0.5, 0.625, 0.5, 0.625, 0.75, 0.375, 0.75, 0.375, 0.75, 0.625, 0.75, 0.625, 1.0, 0.375, 1.0, 0.125, 0.5, 0.375, 0.5, 0.375, 0.75, 0.125, 0.75, 0.625, 0.5, 0.875, 0.5, 0.875, 0.75, 0.625, 0.75])
me_cube_001.materials.append(mat_floor_living)
me_cube_001.use_remesh_fix_poles = True
me_cube_001.use_remesh_preserve_attributes = False
me_cube_001.update()
me_cube_418 = bpy.data.meshes.new('Cube.418')
me_cube_418.from_pydata([(-1.0, -1.0, -1.0), (-1.0, -1.0, 1.0), (-1.0, 1.0, -1.0), (-1.0, 1.0, 1.0), (1.0, -1.0, -1.0), (1.0, -1.0, 1.0), (1.0, 1.0, -1.0), (1.0, 1.0, 1.0)], [], [(0, 1, 3, 2), (2, 3, 7, 6), (6, 7, 5, 4), (4, 5, 1, 0), (2, 6, 4, 0), (7, 3, 1, 5)])
_uv = me_cube_418.uv_layers.new(name='UVMap')
_uv.uv.foreach_set('vector', [0.375, 0.0, 0.625, 0.0, 0.625, 0.25, 0.375, 0.25, 0.375, 0.25, 0.625, 0.25, 0.625, 0.5, 0.375, 0.5, 0.375, 0.5, 0.625, 0.5, 0.625, 0.75, 0.375, 0.75, 0.375, 0.75, 0.625, 0.75, 0.625, 1.0, 0.375, 1.0, 0.125, 0.5, 0.375, 0.5, 0.375, 0.75, 0.125, 0.75, 0.625, 0.5, 0.875, 0.5, 0.875, 0.75, 0.625, 0.75])
me_cube_418.materials.append(mat_entrance)
me_cube_418.use_remesh_fix_poles = True
me_cube_418.use_remesh_preserve_attributes = False
me_cube_418.update()
me_cube_349 = bpy.data.meshes.new('Cube.349')
me_cube_349.from_pydata([(-1.0, -1.0, -1.0), (-1.0, -1.0, 1.0), (-1.0, 1.0, -1.0), (-1.0, 1.0, 1.0), (1.0, -1.0, -1.0), (1.0, -1.0, 1.0), (1.0, 1.0, -1.0), (1.0, 1.0, 1.0)], [], [(0, 1, 3, 2), (2, 3, 7, 6), (6, 7, 5, 4), (4, 5, 1, 0), (2, 6, 4, 0), (7, 3, 1, 5)])
_uv = me_cube_349.uv_layers.new(name='UVMap')
_uv.uv.foreach_set('vector', [0.375, 0.0, 0.625, 0.0, 0.625, 0.25, 0.375, 0.25, 0.375, 0.25, 0.625, 0.25, 0.625, 0.5, 0.375, 0.5, 0.375, 0.5, 0.625, 0.5, 0.625, 0.75, 0.375, 0.75, 0.375, 0.75, 0.625, 0.75, 0.625, 1.0, 0.375, 1.0, 0.125, 0.5, 0.375, 0.5, 0.375, 0.75, 0.125, 0.75, 0.625, 0.5, 0.875, 0.5, 0.875, 0.75, 0.625, 0.75])
me_cube_349.materials.append(mat_floor_kitchen)
me_cube_349.use_remesh_fix_poles = True
me_cube_349.use_remesh_preserve_attributes = False
me_cube_349.update()
me_cube_429 = bpy.data.meshes.new('Cube.429')
me_cube_429.from_pydata([(-1.0, -1.0, -1.0), (-1.0, -1.0, 1.0), (-1.0, 1.0, -1.0), (-1.0, 1.0, 1.0), (1.0, -1.0, -1.0), (1.0, -1.0, 1.0), (1.0, 1.0, -1.0), (1.0, 1.0, 1.0)], [], [(0, 1, 3, 2), (2, 3, 7, 6), (6, 7, 5, 4), (4, 5, 1, 0), (2, 6, 4, 0), (7, 3, 1, 5)])
_uv = me_cube_429.uv_layers.new(name='UVMap')
_uv.uv.foreach_set('vector', [0.375, 0.0, 0.625, 0.0, 0.625, 0.25, 0.375, 0.25, 0.375, 0.25, 0.625, 0.25, 0.625, 0.5, 0.375, 0.5, 0.375, 0.5, 0.625, 0.5, 0.625, 0.75, 0.375, 0.75, 0.375, 0.75, 0.625, 0.75, 0.625, 1.0, 0.375, 1.0, 0.125, 0.5, 0.375, 0.5, 0.375, 0.75, 0.125, 0.75, 0.625, 0.5, 0.875, 0.5, 0.875, 0.75, 0.625, 0.75])
me_cube_429.materials.append(mat_garage_floor)
me_cube_429.use_remesh_fix_poles = True
me_cube_429.use_remesh_preserve_attributes = False
me_cube_429.update()
me_cube_440 = bpy.data.meshes.new('Cube.440')
me_cube_440.from_pydata([(-1.0, -1.0, -1.0), (-1.0, -1.0, 1.0), (-1.0, 1.0, -1.0), (-1.0, 1.0, 1.0), (1.0, -1.0, -1.0), (1.0, -1.0, 1.0), (1.0, 1.0, -1.0), (1.0, 1.0, 1.0)], [], [(0, 1, 3, 2), (2, 3, 7, 6), (6, 7, 5, 4), (4, 5, 1, 0), (2, 6, 4, 0), (7, 3, 1, 5)])
me_cube_440.polygons.foreach_set('material_index', [0, 0, 0, 0, 0, 1])
_uv = me_cube_440.uv_layers.new(name='UVMap')
_uv.uv.foreach_set('vector', [0.375, 0.0, 0.625, 0.0, 0.625, 0.25, 0.375, 0.25, 0.375, 0.25, 0.625, 0.25, 0.625, 0.5, 0.375, 0.5, 0.375, 0.5, 0.625, 0.5, 0.625, 0.75, 0.375, 0.75, 0.375, 0.75, 0.625, 0.75, 0.625, 1.0, 0.375, 1.0, 0.125, 0.5, 0.375, 0.5, 0.375, 0.75, 0.125, 0.75, 0.625, 0.5, 0.875, 0.5, 0.875, 0.75, 0.625, 0.75])
me_cube_440.materials.append(mat_floor_garage_divide)
me_cube_440.materials.append(mat_garage_wall)
me_cube_440.use_remesh_fix_poles = True
me_cube_440.use_remesh_preserve_attributes = False
me_cube_440.update()
me_cube_453 = bpy.data.meshes.new('Cube.453')
me_cube_453.from_pydata([(-1.0, -1.0, -1.0), (-1.0, -1.0, 1.0), (-1.0, 1.0, -1.0), (-1.0, 1.0, 1.0), (1.0, -1.0, -1.0), (1.0, -1.0, 1.0), (1.0, 1.0, -1.0), (1.0, 1.0, 1.0), (-0.1257, -1.0, 1.0), (0.06521, -1.0, 1.0), (0.06521, -1.0, -1.0), (-0.1257, -1.0, -1.0), (-0.1257, -0.1102, -1.0), (0.06521, -0.1102, -1.0), (0.06521, -0.912, -1.0), (0.06521, -0.901, -1.0), (0.06521, -0.8901, -1.0), (-0.1257, -0.1102, 1.0), (0.06521, -0.1102, 1.0), (0.06521, -0.912, 1.0), (0.06521, -0.901, 1.0), (0.06521, -0.8901, 1.0)], [], [(0, 1, 3, 2), (2, 3, 7, 6), (6, 7, 5, 4), (1, 0, 11, 8), (4, 5, 9, 10), (0, 2, 6, 4, 10, 14, 15, 16, 13, 12, 11), (9, 5, 7, 3, 1, 8, 17, 18, 21, 20, 19), (13, 16, 21, 18), (9, 19, 14, 10), (17, 12, 13, 18), (8, 11, 12, 17), (16, 15, 20, 21), (15, 14, 19, 20)])
_uv = me_cube_453.uv_layers.new(name='UVMap')
_uv.uv.foreach_set('vector', [0.375, 0.0, 0.625, 0.0, 0.625, 0.25, 0.375, 0.25, 0.375, 0.25, 0.625, 0.25, 0.625, 0.5, 0.375, 0.5, 0.375, 0.5, 0.625, 0.5, 0.625, 0.75, 0.375, 0.75, 0.625, 1.0, 0.375, 1.0, 0.375, 0.8907, 0.625, 0.8907, 0.375, 0.75, 0.625, 0.75, 0.625, 0.8668, 0.375, 0.8668, 0.125, 0.75, 0.125, 0.5, 0.375, 0.5, 0.375, 0.75, 0.2582, 0.75, 0.2582, 0.739, 0.2582, 0.7376, 0.2582, 0.7363, 0.2582, 0.6388, 0.2343, 0.6388, 0.2343, 0.75, 0.7418, 0.75, 0.625, 0.75, 0.625, 0.5, 0.875, 0.5, 0.875, 0.75, 0.7657, 0.75, 0.7657, 0.6388, 0.7418, 0.6388, 0.7418, 0.7363, 0.7418, 0.7376, 0.7418, 0.739, 0.625, 0.5473, 0.4204, 0.5473, 0.4204, 0.6361, 0.625, 0.6361, 0.3777, 0.6361, 0.4167, 0.6361, 0.4167, 0.5473, 0.3777, 0.5473, 0.875, 0.5, 0.875, 0.5, 0.625, 0.5, 0.625, 0.5, 0.3767, 0.1139, 0.3767, 0.2027, 0.625, 0.2027, 0.625, 0.1139, 0.4204, 0.5473, 0.4185, 0.5473, 0.4185, 0.6361, 0.4204, 0.6361, 0.4185, 0.5473, 0.4167, 0.5473, 0.4167, 0.6361, 0.4185, 0.6361])
me_cube_453.materials.append(mat_garage_wall_001)
me_cube_453.use_remesh_fix_poles = True
me_cube_453.use_remesh_preserve_attributes = False
me_cube_453.update()
me_cube_475 = bpy.data.meshes.new('Cube.475')
me_cube_475.from_pydata([(-1.0, -1.0, -1.0), (-1.0, -1.0, 1.0), (-1.0, 1.0, -1.0), (-1.0, 1.0, 1.0), (1.0, -1.0, -1.0), (1.0, -1.0, 1.0), (1.0, 1.0, -1.0), (1.0, 1.0, 1.0)], [], [(0, 1, 3, 2), (2, 3, 7, 6), (6, 7, 5, 4), (4, 5, 1, 0), (2, 6, 4, 0), (7, 3, 1, 5)])
_uv = me_cube_475.uv_layers.new(name='UVMap')
_uv.uv.foreach_set('vector', [0.375, 0.0, 0.625, 0.0, 0.625, 0.25, 0.375, 0.25, 0.375, 0.25, 0.625, 0.25, 0.625, 0.5, 0.375, 0.5, 0.375, 0.5, 0.625, 0.5, 0.625, 0.75, 0.375, 0.75, 0.375, 0.75, 0.625, 0.75, 0.625, 1.0, 0.375, 1.0, 0.125, 0.5, 0.375, 0.5, 0.375, 0.75, 0.125, 0.75, 0.625, 0.5, 0.875, 0.5, 0.875, 0.75, 0.625, 0.75])
me_cube_475.materials.append(mat_floor_living_002)
me_cube_475.use_remesh_fix_poles = True
me_cube_475.use_remesh_preserve_attributes = False
me_cube_475.update()
me_cube_003 = bpy.data.meshes.new('Cube.003')
me_cube_003.from_pydata([(-1.0, -1.0, -1.0), (-1.0, -1.0, 1.0), (-1.0, 1.0, -1.0), (-1.0, 1.0, 1.0), (1.0, -1.0, -1.0), (1.0, -1.0, 1.0), (1.0, 1.0, -1.0), (1.0, 1.0, 1.0)], [], [(0, 1, 3, 2), (2, 3, 7, 6), (6, 7, 5, 4), (4, 5, 1, 0), (2, 6, 4, 0), (7, 3, 1, 5)])
_uv = me_cube_003.uv_layers.new(name='UVMap')
_uv.uv.foreach_set('vector', [0.375, 0.0, 0.625, 0.0, 0.625, 0.25, 0.375, 0.25, 0.375, 0.25, 0.625, 0.25, 0.625, 0.5, 0.375, 0.5, 0.375, 0.5, 0.625, 0.5, 0.625, 0.75, 0.375, 0.75, 0.375, 0.75, 0.625, 0.75, 0.625, 1.0, 0.375, 1.0, 0.125, 0.5, 0.375, 0.5, 0.375, 0.75, 0.125, 0.75, 0.625, 0.5, 0.875, 0.5, 0.875, 0.75, 0.625, 0.75])
me_cube_003.materials.append(mat_floor_computer)
me_cube_003.use_remesh_fix_poles = True
me_cube_003.use_remesh_preserve_attributes = False
me_cube_003.update()
me_cube_004 = bpy.data.meshes.new('Cube.004')
me_cube_004.from_pydata([(-1.0, -1.0, -1.0), (-1.0, -1.0, 1.0), (-1.0, 1.0, -1.0), (-1.0, 1.0, 1.0), (1.0, -1.0, -1.0), (1.0, -1.0, 1.0), (1.0, 1.0, -1.0), (1.0, 1.0, 1.0), (-0.2514, 0.2994, -1.0), (0.2986, 0.2994, -1.0), (-0.2514, -0.3998, -1.0), (0.2986, -0.3998, -1.0), (0.2986, 0.2994, 1.0), (-0.2514, 0.2994, 1.0), (-0.2514, -0.3998, 1.0), (0.2986, -0.3998, 1.0)], [], [(0, 1, 3, 2), (2, 3, 7, 6), (6, 7, 5, 4), (4, 5, 1, 0), (10, 0, 2, 6, 4, 11, 9, 8), (4, 0, 10, 11), (14, 1, 5, 15), (15, 5, 7, 3, 1, 14, 13, 12), (13, 8, 9, 12), (11, 10, 14, 15), (9, 11, 15, 12), (14, 10, 8, 13)])
_uv = me_cube_004.uv_layers.new(name='UVMap')
_uv.uv.foreach_set('vector', [0.375, 0.0, 0.625, 0.0, 0.625, 0.25, 0.375, 0.25, 0.375, 0.25, 0.625, 0.25, 0.625, 0.5, 0.375, 0.5, 0.375, 0.5, 0.625, 0.5, 0.625, 0.75, 0.375, 0.75, 0.375, 0.75, 0.625, 0.75, 0.625, 1.0, 0.375, 1.0, 0.2186, 0.675, 0.125, 0.75, 0.125, 0.5, 0.375, 0.5, 0.375, 0.75, 0.2873, 0.675, 0.2873, 0.5876, 0.2186, 0.5876, 0.375, 0.75, 0.125, 0.75, 0.2186, 0.675, 0.2873, 0.675, 0.7814, 0.675, 0.875, 0.75, 0.625, 0.75, 0.7127, 0.675, 0.7127, 0.675, 0.625, 0.75, 0.625, 0.5, 0.875, 0.5, 0.875, 0.75, 0.7814, 0.675, 0.7814, 0.5876, 0.7127, 0.5876, 0.625, 0.477, 0.625, 0.3922, 0.375, 0.3922, 0.375, 0.477, 0.375, 0.8578, 0.625, 0.8578, 0.625, 0.773, 0.375, 0.773, 0.125, 0.5, 0.125, 0.75, 0.125, 0.75, 0.125, 0.5, 0.625, 0.75, 0.625, 0.75, 0.625, 0.5, 0.625, 0.5])
me_cube_004.materials.append(mat_left_wall_purple)
me_cube_004.use_remesh_fix_poles = True
me_cube_004.use_remesh_preserve_attributes = False
me_cube_004.update()
me_cube_005 = bpy.data.meshes.new('Cube.005')
me_cube_005.from_pydata([(-1.0, -1.0, -1.0), (-1.0, -1.0, 1.0), (-1.0, 1.0, -1.0), (-1.0, 1.0, 1.0), (1.0, -1.0, -1.0), (1.0, -1.0, 1.0), (1.0, 1.0, -1.0), (1.0, 1.0, 1.0)], [], [(0, 1, 3, 2), (2, 3, 7, 6), (6, 7, 5, 4), (4, 5, 1, 0), (2, 6, 4, 0), (7, 3, 1, 5)])
_uv = me_cube_005.uv_layers.new(name='UVMap')
_uv.uv.foreach_set('vector', [0.375, 0.0, 0.625, 0.0, 0.625, 0.25, 0.375, 0.25, 0.375, 0.25, 0.625, 0.25, 0.625, 0.5, 0.375, 0.5, 0.375, 0.5, 0.625, 0.5, 0.625, 0.75, 0.375, 0.75, 0.375, 0.75, 0.625, 0.75, 0.625, 1.0, 0.375, 1.0, 0.125, 0.5, 0.375, 0.5, 0.375, 0.75, 0.125, 0.75, 0.625, 0.5, 0.875, 0.5, 0.875, 0.75, 0.625, 0.75])
me_cube_005.materials.append(mat_wall_right_grey)
me_cube_005.use_remesh_fix_poles = True
me_cube_005.use_remesh_preserve_attributes = False
me_cube_005.update()
me_cube_006 = bpy.data.meshes.new('Cube.006')
me_cube_006.from_pydata([(-1.0, -1.0, -1.0), (-1.0, -1.0, 1.0), (-1.0, 1.0, -1.0), (-1.0, 1.0, 1.0), (1.0, -1.0, -1.0), (1.0, -1.0, 1.0), (1.0, 1.0, -1.0), (1.0, 1.0, 1.0)], [], [(0, 1, 3, 2), (2, 3, 7, 6), (6, 7, 5, 4), (4, 5, 1, 0), (2, 6, 4, 0), (7, 3, 1, 5)])
_uv = me_cube_006.uv_layers.new(name='UVMap')
_uv.uv.foreach_set('vector', [0.375, 0.0, 0.625, 0.0, 0.625, 0.25, 0.375, 0.25, 0.375, 0.25, 0.625, 0.25, 0.625, 0.5, 0.375, 0.5, 0.375, 0.5, 0.625, 0.5, 0.625, 0.75, 0.375, 0.75, 0.375, 0.75, 0.625, 0.75, 0.625, 1.0, 0.375, 1.0, 0.125, 0.5, 0.375, 0.5, 0.375, 0.75, 0.125, 0.75, 0.625, 0.5, 0.875, 0.5, 0.875, 0.75, 0.625, 0.75])
me_cube_006.materials.append(mat_floor_dark)
me_cube_006.use_remesh_fix_poles = True
me_cube_006.use_remesh_preserve_attributes = False
me_cube_006.update()
me_cube_007 = bpy.data.meshes.new('Cube.007')
me_cube_007.from_pydata([(-1.0, -1.0, -1.0), (-1.0, -1.0, 1.0), (-1.0, 1.0, -1.0), (-1.0, 1.0, 1.0), (1.0, -1.0, -1.0), (1.0, -1.0, 1.0), (1.0, 1.0, -1.0), (1.0, 1.0, 1.0)], [], [(0, 1, 3, 2), (2, 3, 7, 6), (6, 7, 5, 4), (4, 5, 1, 0), (2, 6, 4, 0), (7, 3, 1, 5)])
_uv = me_cube_007.uv_layers.new(name='UVMap')
_uv.uv.foreach_set('vector', [0.375, 0.0, 0.625, 0.0, 0.625, 0.25, 0.375, 0.25, 0.375, 0.25, 0.625, 0.25, 0.625, 0.5, 0.375, 0.5, 0.375, 0.5, 0.625, 0.5, 0.625, 0.75, 0.375, 0.75, 0.375, 0.75, 0.625, 0.75, 0.625, 1.0, 0.375, 1.0, 0.125, 0.5, 0.375, 0.5, 0.375, 0.75, 0.125, 0.75, 0.625, 0.5, 0.875, 0.5, 0.875, 0.75, 0.625, 0.75])
me_cube_007.materials.append(mat_walls)
me_cube_007.use_remesh_fix_poles = True
me_cube_007.use_remesh_preserve_attributes = False
me_cube_007.update()
me_cube_008 = bpy.data.meshes.new('Cube.008')
me_cube_008.from_pydata([(-1.0, -1.0, -1.0), (-1.0, -1.0, 1.0), (-1.0, 1.0, -1.0), (-1.0, 1.0, 1.0), (1.0, -1.0, -1.0), (1.0, -1.0, 1.0), (1.0, 1.0, -1.0), (1.0, 1.0, 1.0)], [], [(0, 1, 3, 2), (2, 3, 7, 6), (6, 7, 5, 4), (4, 5, 1, 0), (2, 6, 4, 0), (7, 3, 1, 5)])
me_cube_008.polygons.foreach_set('material_index', [0, 0, 0, 0, 0, 1])
_uv = me_cube_008.uv_layers.new(name='UVMap')
_uv.uv.foreach_set('vector', [0.375, 0.0, 0.625, 0.0, 0.625, 0.25, 0.375, 0.25, 0.375, 0.25, 0.625, 0.25, 0.625, 0.5, 0.375, 0.5, 0.375, 0.5, 0.625, 0.5, 0.625, 0.75, 0.375, 0.75, 0.375, 0.75, 0.625, 0.75, 0.625, 1.0, 0.375, 1.0, 0.125, 0.5, 0.375, 0.5, 0.375, 0.75, 0.125, 0.75, 0.625, 0.5, 0.875, 0.5, 0.875, 0.75, 0.625, 0.75])
me_cube_008.materials.append(mat_wall_white)
me_cube_008.materials.append(mat_en_suite_wall)
me_cube_008.use_remesh_fix_poles = True
me_cube_008.use_remesh_preserve_attributes = False
me_cube_008.update()
me_cube_009 = bpy.data.meshes.new('Cube.009')
me_cube_009.from_pydata([(-1.0, -1.0, -1.0), (-1.0, -1.0, 1.0), (-1.0, 1.0, -1.0), (-1.0, 1.0, 1.0), (1.0, -1.0, -1.0), (1.0, -1.0, 1.0), (1.0, 1.0, -1.0), (1.0, 1.0, 1.0)], [], [(0, 1, 3, 2), (2, 3, 7, 6), (6, 7, 5, 4), (4, 5, 1, 0), (2, 6, 4, 0), (7, 3, 1, 5)])
_uv = me_cube_009.uv_layers.new(name='UVMap')
_uv.uv.foreach_set('vector', [0.375, 0.0, 0.625, 0.0, 0.625, 0.25, 0.375, 0.25, 0.375, 0.25, 0.625, 0.25, 0.625, 0.5, 0.375, 0.5, 0.375, 0.5, 0.625, 0.5, 0.625, 0.75, 0.375, 0.75, 0.375, 0.75, 0.625, 0.75, 0.625, 1.0, 0.375, 1.0, 0.125, 0.5, 0.375, 0.5, 0.375, 0.75, 0.125, 0.75, 0.625, 0.5, 0.875, 0.5, 0.875, 0.75, 0.625, 0.75])
me_cube_009.materials.append(mat_floor_bathroom)
me_cube_009.use_remesh_fix_poles = True
me_cube_009.use_remesh_preserve_attributes = False
me_cube_009.update()
me_cube_010 = bpy.data.meshes.new('Cube.010')
me_cube_010.from_pydata([(-1.0, -1.0, -1.0), (-1.0, -1.0, 1.0), (-1.0, 1.0, -1.0), (-1.0, 1.0, 1.0), (1.0, -1.0, -1.0), (1.0, -1.0, 1.0), (1.0, 1.0, -1.0), (1.0, 1.0, 1.0)], [], [(0, 1, 3, 2), (2, 3, 7, 6), (6, 7, 5, 4), (4, 5, 1, 0), (2, 6, 4, 0), (7, 3, 1, 5)])
_uv = me_cube_010.uv_layers.new(name='UVMap')
_uv.uv.foreach_set('vector', [0.375, 0.0, 0.625, 0.0, 0.625, 0.25, 0.375, 0.25, 0.375, 0.25, 0.625, 0.25, 0.625, 0.5, 0.375, 0.5, 0.375, 0.5, 0.625, 0.5, 0.625, 0.75, 0.375, 0.75, 0.375, 0.75, 0.625, 0.75, 0.625, 1.0, 0.375, 1.0, 0.125, 0.5, 0.375, 0.5, 0.375, 0.75, 0.125, 0.75, 0.625, 0.5, 0.875, 0.5, 0.875, 0.75, 0.625, 0.75])
me_cube_010.materials.append(mat_master_bed_floor)
me_cube_010.use_remesh_fix_poles = True
me_cube_010.use_remesh_preserve_attributes = False
me_cube_010.update()
me_cube_011 = bpy.data.meshes.new('Cube.011')
me_cube_011.from_pydata([(-1.0, -1.0, -1.0), (-1.0, -1.0, 1.0), (-1.0, 1.0, -1.0), (-1.0, 1.0, 1.0), (1.0, -1.0, -1.0), (1.0, -1.0, 1.0), (1.0, 1.0, -1.0), (1.0, 1.0, 1.0), (0.4138, -1.0, 1.0), (0.7711, -1.0, 1.0), (0.7711, -1.0, -1.0), (0.4138, -1.0, -1.0), (0.4138, -0.1054, -1.0), (0.7711, -0.1054, -1.0), (0.7711, -0.8925, -1.0), (0.7711, -0.9146, -1.0), (0.7711, -0.9035, -1.0), (0.4138, -0.1054, 1.0), (0.7711, -0.1054, 1.0), (0.7711, -0.9146, 1.0), (0.7711, -0.9035, 1.0), (0.7711, -0.8925, 1.0)], [], [(0, 1, 3, 2), (2, 3, 7, 6), (6, 7, 5, 4), (1, 0, 11, 8), (4, 5, 9, 10), (11, 0, 2, 6, 4, 10, 15, 16, 14, 13, 12), (9, 5, 7, 3, 1, 8, 17, 18, 21, 20, 19), (13, 14, 21, 18), (9, 19, 15, 10), (17, 12, 13, 18), (8, 11, 12, 17), (14, 16, 20, 21), (16, 15, 19, 20)])
_uv = me_cube_011.uv_layers.new(name='UVMap')
_uv.uv.foreach_set('vector', [0.375, 0.0, 0.625, 0.0, 0.625, 0.25, 0.375, 0.25, 0.375, 0.25, 0.625, 0.25, 0.625, 0.5, 0.375, 0.5, 0.375, 0.5, 0.625, 0.5, 0.625, 0.75, 0.375, 0.75, 0.625, 1.0, 0.375, 1.0, 0.375, 0.8233, 0.625, 0.8233, 0.375, 0.75, 0.625, 0.75, 0.625, 0.7786, 0.375, 0.7786, 0.3017, 0.75, 0.125, 0.75, 0.125, 0.5, 0.375, 0.5, 0.375, 0.75, 0.3464, 0.75, 0.3464, 0.7393, 0.3464, 0.7379, 0.3464, 0.7366, 0.3464, 0.6382, 0.3017, 0.6382, 0.6536, 0.75, 0.625, 0.75, 0.625, 0.5, 0.875, 0.5, 0.875, 0.75, 0.6983, 0.75, 0.6983, 0.6382, 0.6536, 0.6382, 0.6536, 0.7366, 0.6536, 0.7379, 0.6536, 0.7393, 0.625, 0.6039, 0.4204, 0.6039, 0.4204, 0.6748, 0.625, 0.6748, 0.3792, 0.6748, 0.4167, 0.6748, 0.4167, 0.6039, 0.3792, 0.6039, 0.875, 0.5, 0.875, 0.5, 0.625, 0.5, 0.625, 0.5, 0.3776, 0.0752, 0.3776, 0.1461, 0.625, 0.1461, 0.625, 0.0752, 0.4204, 0.6039, 0.4185, 0.6039, 0.4185, 0.6748, 0.4204, 0.6748, 0.4185, 0.6039, 0.4167, 0.6039, 0.4167, 0.6748, 0.4185, 0.6748])
me_cube_011.materials.append(mat_master_wall)
me_cube_011.use_remesh_fix_poles = True
me_cube_011.use_remesh_preserve_attributes = False
me_cube_011.update()
me_cube_012 = bpy.data.meshes.new('Cube.012')
me_cube_012.from_pydata([(-1.0, -1.0, -1.0), (-1.0, -1.0, 1.0), (-1.0, 1.0, -1.0), (-1.0, 1.0, 1.0), (1.0, -1.0, -1.0), (1.0, -1.0, 1.0), (1.0, 1.0, -1.0), (1.0, 1.0, 1.0)], [], [(0, 1, 3, 2), (2, 3, 7, 6), (6, 7, 5, 4), (4, 5, 1, 0), (2, 6, 4, 0), (7, 3, 1, 5)])
_uv = me_cube_012.uv_layers.new(name='UVMap')
_uv.uv.foreach_set('vector', [0.375, 0.0, 0.625, 0.0, 0.625, 0.25, 0.375, 0.25, 0.375, 0.25, 0.625, 0.25, 0.625, 0.5, 0.375, 0.5, 0.375, 0.5, 0.625, 0.5, 0.625, 0.75, 0.375, 0.75, 0.375, 0.75, 0.625, 0.75, 0.625, 1.0, 0.375, 1.0, 0.125, 0.5, 0.375, 0.5, 0.375, 0.75, 0.125, 0.75, 0.625, 0.5, 0.875, 0.5, 0.875, 0.75, 0.625, 0.75])
me_cube_012.materials.append(mat_ensuite_floor)
me_cube_012.use_remesh_fix_poles = True
me_cube_012.use_remesh_preserve_attributes = False
me_cube_012.update()
me_cube_014 = bpy.data.meshes.new('Cube.014')
me_cube_014.from_pydata([(-1.0, -1.0, -1.0), (-1.0, -1.0, 1.0), (-1.0, 1.0, -1.0), (-1.0, 1.0, 1.0), (1.0, -1.0, -1.0), (1.0, -1.0, 1.0), (1.0, 1.0, -1.0), (1.0, 1.0, 1.0)], [], [(0, 1, 3, 2), (2, 3, 7, 6), (6, 7, 5, 4), (4, 5, 1, 0), (2, 6, 4, 0), (7, 3, 1, 5)])
_uv = me_cube_014.uv_layers.new(name='UVMap')
_uv.uv.foreach_set('vector', [0.375, 0.0, 0.625, 0.0, 0.625, 0.25, 0.375, 0.25, 0.375, 0.25, 0.625, 0.25, 0.625, 0.5, 0.375, 0.5, 0.375, 0.5, 0.625, 0.5, 0.625, 0.75, 0.375, 0.75, 0.375, 0.75, 0.625, 0.75, 0.625, 1.0, 0.375, 1.0, 0.125, 0.5, 0.375, 0.5, 0.375, 0.75, 0.125, 0.75, 0.625, 0.5, 0.875, 0.5, 0.875, 0.75, 0.625, 0.75])
me_cube_014.materials.append(mat_garage_wall_001)
me_cube_014.use_remesh_fix_poles = True
me_cube_014.use_remesh_preserve_attributes = False
me_cube_014.update()

# ---- objects
ob_light = bpy.data.objects.new('Light', light_light)
ob_camera = bpy.data.objects.new('Camera', cam_camera)
ob_cube_001 = bpy.data.objects.new('Cube.001', me_cube_002)
ob_cube_444 = bpy.data.objects.new('Cube.444', me_cube_455)
ob_cube_455 = bpy.data.objects.new('Cube.455', me_cube_470)
ob_cube_458 = bpy.data.objects.new('Cube.458', me_cube_473)
ob_cube_459 = bpy.data.objects.new('Cube.459', me_cube_474)
ob_floor = bpy.data.objects.new('floor', me_cube_001)
ob_floor_001 = bpy.data.objects.new('floor.001', me_cube_418)
ob_floor_002 = bpy.data.objects.new('floor.002', me_cube_349)
ob_floor_003 = bpy.data.objects.new('floor.003', me_cube_429)
ob_floor_004 = bpy.data.objects.new('floor.004', me_cube_440)
ob_floor_005 = bpy.data.objects.new('floor.005', me_cube_453)
ob_floor_006 = bpy.data.objects.new('floor.006', me_cube_475)
ob_cube = bpy.data.objects.new('Cube', me_cube_003)
ob_cube_002 = bpy.data.objects.new('Cube.002', me_cube_004)
ob_cube_003 = bpy.data.objects.new('Cube.003', me_cube_005)
ob_cube_004 = bpy.data.objects.new('Cube.004', me_cube_006)
ob_cube_005 = bpy.data.objects.new('Cube.005', me_cube_007)
ob_cubwall_righte_003 = bpy.data.objects.new('Cubwall righte.003', me_cube_008)
ob_floor_007 = bpy.data.objects.new('floor.007', me_cube_009)
ob_cube_006 = bpy.data.objects.new('Cube.006', me_cube_010)
ob_cube_007 = bpy.data.objects.new('Cube.007', me_cube_011)
ob_cube_008 = bpy.data.objects.new('Cube.008', me_cube_012)
ob_floor_008 = bpy.data.objects.new('floor.008', me_cube_014)

# ---- transforms, parenting, visibility, modifiers, constraints
ob_light.location = (4.076, 1.005, 5.904)
ob_light.rotation_euler = (0.6503, 0.05522, 1.866)
ob_light.lock_rotations_4d = False
ob_light.empty_display_type = 'ARROWS'
ob_light.color = (0.0, 0.0, 0.0, 0.0)
ob_light.lineart.crease_threshold = 0.0
ob_camera.location = (7.359, -6.926, 4.958)
ob_camera.rotation_euler = (1.109, 0.0, 0.8149)
ob_camera.lock_rotations_4d = False
ob_camera.empty_display_type = 'ARROWS'
ob_camera.color = (0.0, 0.0, 0.0, 0.0)
ob_camera.display_type = 'WIRE'
ob_camera.lineart.crease_threshold = 0.0
ob_cube_001.location = (5.413, -0.2367, 2.619)
ob_cube_001.rotation_euler = (-0.0, 1.571, 0.0)
ob_cube_001.scale = (2.5, 2.5, 0.12)
ob_cube_444.location = (11.16, -0.2367, 2.619)
ob_cube_444.rotation_euler = (-0.0, 1.571, 0.0)
ob_cube_444.scale = (2.5, 2.5, 0.12)
ob_cube_455.location = (3.701, -10.01, 2.619)
ob_cube_455.rotation_euler = (-3.142, 1.571, 0.0)
ob_cube_455.scale = (2.5, 7.25, 0.12)
ob_cube_458.location = (0.9482, -10.01, 2.619)
ob_cube_458.rotation_euler = (-3.142, 1.571, 0.0)
ob_cube_458.scale = (2.5, 7.25, 0.12)
ob_cube_459.location = (2.321, -17.12, 2.619)
ob_cube_459.rotation_euler = (-4.712, 1.571, 0.0)
ob_cube_459.scale = (2.5, 1.26, 0.12)
ob_floor.location = (1.306, -0.2435, 0.0)
ob_floor.scale = (4.0, 2.5, 0.12)
ob_floor_001.location = (8.305, -0.2435, 0.0)
ob_floor_001.scale = (3.0, 2.5, 0.12)
ob_floor_002.location = (5.007, 5.045, 0.0)
ob_floor_002.scale = (4.0, 2.8, 0.12)
ob_floor_003.location = (12.26, 5.045, 0.0)
ob_floor_003.scale = (3.25, 2.8, 0.12)
ob_floor_004.location = (8.88, 5.155, 2.619)
ob_floor_004.rotation_euler = (-0.0, 1.571, 0.0)
ob_floor_004.scale = (2.5, 2.687, 0.12)
ob_floor_005.location = (10.39, 2.371, 2.619)
ob_floor_005.rotation_euler = (1.571, -0.0, 0.0)
ob_floor_005.scale = (5.101, 2.5, 0.12)
ob_floor_006.location = (2.322, -9.988, 0.0)
ob_floor_006.rotation_euler = (0.0, -0.0, 3.142)
ob_floor_006.scale = (1.5, 7.25, 0.12)
ob_cube.location = (6.328, -6.65, 0.0)
ob_cube.scale = (2.5, 2.5, 0.12)
ob_cube_002.location = (8.695, -6.557, 2.619)
ob_cube_002.rotation_euler = (-0.0, 1.571, 0.0)
ob_cube_002.scale = (2.5, 2.38, 0.12)
ob_cube_003.location = (6.317, -9.055, 2.602)
ob_cube_003.rotation_euler = (1.571, -0.0, 0.0)
ob_cube_003.scale = (2.5, 2.5, 0.12)
ob_cube_004.location = (6.328, -13.14, 0.0)
ob_cube_004.scale = (2.5, 2.5, 0.12)
ob_cube_005.location = (6.317, -15.51, 2.619)
ob_cube_005.rotation_euler = (1.571, -0.0, 0.0)
ob_cube_005.scale = (2.5, 2.5, 0.12)
ob_cubwall_righte_003.location = (-1.927, -7.515, 2.619)
ob_cubwall_righte_003.rotation_euler = (1.571, -0.0, 0.0)
ob_cubwall_righte_003.scale = (2.75, 2.5, 0.12)
ob_floor_007.location = (-1.927, -5.439, 0.0)
ob_floor_007.scale = (2.75, 2.2, 0.12)
ob_cube_006.location = (-1.927, -14.03, 0.0)
ob_cube_006.scale = (2.75, 3.22, 0.12)
ob_cube_007.location = (-1.927, -10.95, 2.619)
ob_cube_007.rotation_euler = (1.571, -0.0, 0.0)
ob_cube_007.scale = (2.75, 2.5, 0.12)
ob_cube_008.location = (-1.927, -9.244, 0.0)
ob_cube_008.scale = (2.75, 1.6, 0.12)
ob_floor_008.location = (8.287, -2.618, 2.61)
ob_floor_008.rotation_euler = (1.571, -0.0, 0.0)
ob_floor_008.scale = (2.76, 2.5, 0.12)

# ---- collection membership
col_collection.objects.link(ob_light)
col_collection.objects.link(ob_camera)
col_collection.objects.link(ob_cube_001)
col_collection.objects.link(ob_cube_444)
col_collection.objects.link(ob_cube_455)
col_collection.objects.link(ob_cube_458)
col_collection.objects.link(ob_cube_459)
col_collection.objects.link(ob_floor)
col_collection.objects.link(ob_floor_001)
col_collection.objects.link(ob_floor_002)
col_collection.objects.link(ob_floor_003)
col_collection.objects.link(ob_floor_004)
col_collection.objects.link(ob_floor_005)
col_collection.objects.link(ob_floor_006)
col_collection.objects.link(ob_cube)
col_collection.objects.link(ob_cube_002)
col_collection.objects.link(ob_cube_003)
col_collection.objects.link(ob_cube_004)
col_collection.objects.link(ob_cube_005)
col_collection.objects.link(ob_cubwall_righte_003)
col_collection.objects.link(ob_floor_007)
col_collection.objects.link(ob_cube_006)
col_collection.objects.link(ob_cube_007)
col_collection.objects.link(ob_cube_008)
col_collection.objects.link(ob_floor_008)

# ---- scene / render settings (as saved in the file)
scene.camera = ob_camera
scene.frame_start = 1; scene.frame_end = 250; scene.frame_set(1)
scene.render.engine = 'BLENDER_EEVEE_NEXT'
scene.cycles.use_denoising = False
scene.cycles.samples = 128
scene.cycles.sampling_pattern = 'TABULATED_SOBOL'
scene.cycles.use_adaptive_sampling = False
scene.cycles.use_light_tree = False
scene.view_settings.view_transform = 'Filmic'
bpy.context.view_layer.update()
